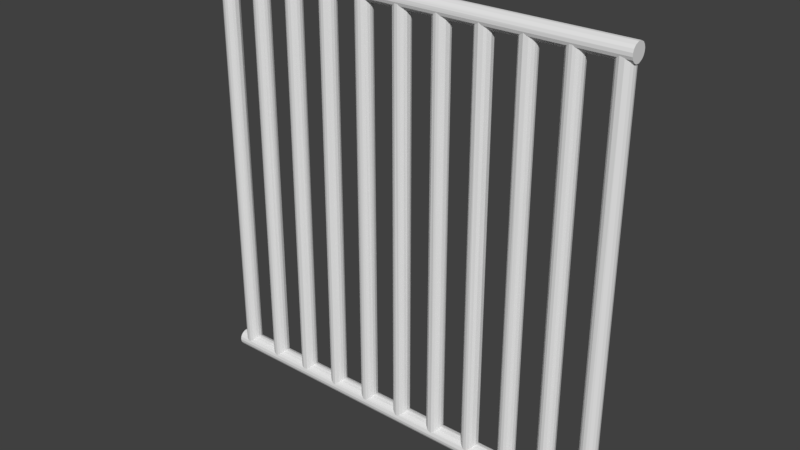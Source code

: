 # Source: baby_gate.blend  (saved by Blender 2.90.8; exported with 4.5.12 LTS)
import bpy
from mathutils import Matrix  # noqa: F401  (used for matrix-valued properties, if any)

bpy.ops.wm.read_factory_settings(use_empty=True)
scene = bpy.context.scene
scene.name = 'Scene'

# ---- collections
col_collection_1 = bpy.data.collections.new('Collection 1'); scene.collection.children.link(col_collection_1)

# ---- materials (node trees are filled in below, after node groups)
mat_material_001 = bpy.data.materials.new('Material.001')
mat_material_001.alpha_threshold = 0.0
mat_material_001.use_transparent_shadow = False
mat_material_001.roughness = 0.5
mat_material_001.specular_intensity = 0.0

# ---- material node trees

# ---- world
world_world = bpy.data.worlds.new('World'); scene.world = world_world
world_world.color = (0.05088, 0.05088, 0.05088)
world_world.use_sun_shadow = False
world_world.sun_shadow_jitter_overblur = 0.0
world_world.cycles.sampling_method = 'MANUAL'

# ---- meshes
me_cylinder_001 = bpy.data.meshes.new('Cylinder.001')
me_cylinder_001.from_pydata([(-2.119, 0.08517, 4.115), (2.099, 0.08389, 4.101), (-2.119, 0.07387, 4.073), (2.099, 0.07387, 4.073), (-2.119, 0.05504, 4.051), (2.099, 0.05504, 4.051), (-2.119, 0.01546, 4.032), (2.099, 0.01546, 4.032), (2.099, -0.01384, 4.032), (-2.119, -0.02804, 4.036), (2.099, -0.04137, 4.042), (-2.119, -0.05341, 4.051), (-2.119, -0.07224, 4.073), (2.099, -0.07224, 4.073), (-2.119, -0.08226, 4.101), (2.099, -0.08226, 4.101), (2.099, -0.08226, 4.13), (-2.119, -0.07846, 4.144), (2.099, -0.07224, 4.157), (-2.119, -0.06381, 4.17), (2.099, -0.05341, 4.18), (-2.119, -0.04137, 4.188), (2.099, -0.01384, 4.198), (-2.119, 0.0008137, 4.2), (2.099, 0.01546, 4.198), (-2.119, 0.02967, 4.195), (2.099, 0.05504, 4.18), (-2.119, 0.06544, 4.17), (2.099, 0.07387, 4.157), (-2.119, 0.08009, 4.144), (2.099, 0.08389, 4.13), (2.099, 0.08517, 0.09798), (-2.119, 0.08009, 0.06913), (2.099, 0.08009, 0.06913), (-2.119, 0.06544, 0.04375), (2.099, 0.06544, 0.04375), (-2.119, 0.04299, 0.02492), (2.099, 0.04299, 0.02492), (-2.119, 0.01546, 0.0149), (2.099, 0.01546, 0.0149), (-2.119, -0.01384, 0.0149), (2.099, -0.01384, 0.0149), (-2.119, -0.04137, 0.02492), (2.099, -0.04137, 0.02492), (-2.119, -0.06381, 0.04375), (2.099, -0.06381, 0.04375), (-2.119, -0.07846, 0.06913), (2.099, -0.07846, 0.06913), (-2.119, -0.08355, 0.09798), (2.099, -0.08355, 0.09798), (-2.119, -0.07846, 0.1268), (2.099, -0.07224, 0.1402), (-2.119, -0.06381, 0.1522), (-2.119, -0.04137, 0.171), (2.099, -0.04137, 0.171), (-2.119, -0.01384, 0.1811), (2.099, 0.0008136, 0.1823), (-2.119, 0.01546, 0.1811), (2.099, 0.04299, 0.171), (-2.119, 0.05504, 0.1626), (2.099, 0.06544, 0.1522), (-2.119, 0.07387, 0.1402), (2.099, 0.08009, 0.1268), (-2.119, 0.08389, 0.1126), (-1.911, -0.01308, 0.1256), (-1.915, -0.02655, 4.126), (-1.921, -0.03919, 0.1256), (-1.929, -0.05061, 4.126), (-1.95, -0.06847, 0.1256), (-1.963, -0.07436, 4.126), (-1.976, -0.07797, 0.1256), (-1.99, -0.07919, 4.126), (-2.004, -0.07797, 0.1256), (-2.017, -0.07436, 4.126), (-2.03, -0.06847, 0.1256), (-2.042, -0.06047, 4.126), (-2.059, -0.03919, 0.1256), (-2.059, -0.03919, 4.126), (-2.069, -0.01308, 0.1256), (-2.069, -0.01308, 4.126), (-2.065, 0.02818, 0.1256), (-2.065, 0.02818, 4.126), (-2.051, 0.05224, 0.1256), (-2.051, 0.05224, 4.126), (-2.03, 0.0701, 0.1256), (-2.017, 0.07599, 4.126), (-2.004, 0.0796, 0.1256), (-1.99, 0.08081, 4.126), (-1.976, 0.0796, 0.1256), (-1.95, 0.0701, 0.1256), (-1.95, 0.0701, 4.126), (-1.929, 0.05224, 4.126), (-1.921, 0.04081, 0.1256), (-1.911, 0.01471, 0.1256), (-1.911, 0.01471, 4.126), (-1.51, 0.0008137, 0.1256), (-1.511, -0.01308, 4.126), (-1.515, -0.02655, 0.1256), (-1.521, -0.03919, 4.126), (-1.529, -0.05061, 0.1256), (-1.539, -0.06047, 4.126), (-1.55, -0.06847, 0.1256), (-1.563, -0.07436, 4.126), (-1.576, -0.07797, 0.1256), (-1.59, -0.07919, 4.126), (-1.604, -0.07797, 0.1256), (-1.617, -0.07436, 4.126), (-1.63, -0.06847, 0.1256), (-1.642, -0.06047, 4.126), (-1.651, -0.05061, 0.1256), (-1.659, -0.03919, 4.126), (-1.669, -0.01308, 0.1256), (-1.669, -0.01308, 4.126), (-1.669, 0.01471, 0.1256), (-1.669, 0.01471, 4.126), (-1.659, 0.04081, 0.1256), (-1.659, 0.04081, 4.126), (-1.642, 0.0621, 0.1256), (-1.642, 0.0621, 4.126), (-1.617, 0.07599, 0.1256), (-1.617, 0.07599, 4.126), (-1.59, 0.08081, 0.1256), (-1.59, 0.08081, 4.126), (-1.563, 0.07599, 0.1256), (-1.563, 0.07599, 4.126), (-1.539, 0.0621, 0.1256), (-1.539, 0.0621, 4.126), (-1.521, 0.04081, 0.1256), (-1.521, 0.04081, 4.126), (-1.511, 0.01471, 4.126), (-0.7114, -0.01308, 0.1256), (-0.7114, -0.01308, 4.126), (-0.7209, -0.03919, 0.1256), (-0.7209, -0.03919, 4.126), (-0.7387, -0.06047, 0.1256), (-0.7387, -0.06047, 4.126), (-0.7762, -0.07797, 0.1256), (-0.7762, -0.07797, 4.126), (-0.804, -0.07797, 0.1256), (-0.804, -0.07797, 4.126), (-0.8301, -0.06847, 0.1256), (-0.8301, -0.06847, 4.126), (-0.8514, -0.05061, 0.1256), (-0.8514, -0.05061, 4.126), (-0.8689, -0.01308, 0.1256), (-0.8689, -0.01308, 4.126), (-0.8689, 0.01471, 0.1256), (-0.8653, 0.02818, 4.126), (-0.8594, 0.04081, 0.1256), (-0.8514, 0.05224, 4.126), (-0.8416, 0.0621, 0.1256), (-0.8301, 0.0701, 4.126), (-0.804, 0.0796, 0.1256), (-0.804, 0.0796, 4.126), (-0.7762, 0.0796, 4.126), (-0.7628, 0.07599, 0.1256), (-0.7387, 0.0621, 0.1256), (-0.7387, 0.0621, 4.126), (-0.7209, 0.04081, 0.1256), (-0.7209, 0.04081, 4.126), (-0.7114, 0.01471, 0.1256), (-0.7114, 0.01471, 4.126), (-1.11, 0.0008137, 0.1256), (-1.111, -0.01308, 4.126), (-1.115, -0.02655, 0.1256), (-1.121, -0.03919, 4.126), (-1.139, -0.06047, 0.1256), (-1.139, -0.06047, 4.126), (-1.163, -0.07436, 0.1256), (-1.163, -0.07436, 4.126), (-1.19, -0.07919, 4.126), (-1.204, -0.07797, 0.1256), (-1.217, -0.07436, 4.126), (-1.23, -0.06847, 0.1256), (-1.242, -0.06047, 4.126), (-1.251, -0.05061, 0.1256), (-1.259, -0.03919, 4.126), (-1.265, -0.02655, 0.1256), (-1.269, -0.01308, 4.126), (-1.27, 0.0008137, 0.1256), (-1.269, 0.01471, 4.126), (-1.265, 0.02818, 0.1256), (-1.259, 0.04081, 4.126), (-1.251, 0.05224, 0.1256), (-1.242, 0.0621, 4.126), (-1.23, 0.0701, 0.1256), (-1.217, 0.07599, 4.126), (-1.204, 0.0796, 0.1256), (-1.19, 0.08081, 4.126), (-1.163, 0.07599, 0.1256), (-1.15, 0.0701, 4.126), (-1.129, 0.05224, 0.1256), (-1.121, 0.04081, 4.126), (-1.115, 0.02818, 0.1256), (-1.111, 0.01471, 4.126), (1.29, 0.0008136, 0.1256), (1.29, 0.0008136, 4.126), (1.285, -0.02655, 0.1256), (1.285, -0.02655, 4.126), (1.271, -0.05061, 0.1256), (1.271, -0.05061, 4.126), (1.25, -0.06847, 0.1256), (1.25, -0.06847, 4.126), (1.224, -0.07797, 0.1256), (1.21, -0.07919, 4.126), (1.196, -0.07797, 0.1256), (1.17, -0.06847, 0.1256), (1.17, -0.06847, 4.126), (1.149, -0.05061, 0.1256), (1.149, -0.05061, 4.126), (1.135, -0.02655, 4.126), (1.131, -0.01308, 0.1256), (1.13, 0.0008136, 4.126), (1.135, 0.02818, 0.1256), (1.135, 0.02818, 4.126), (1.149, 0.05224, 0.1256), (1.158, 0.0621, 4.126), (1.183, 0.07599, 0.1256), (1.183, 0.07599, 4.126), (1.21, 0.08081, 0.1256), (1.224, 0.0796, 4.126), (1.25, 0.0701, 0.1256), (1.25, 0.0701, 4.126), (1.271, 0.05224, 0.1256), (1.271, 0.05224, 4.126), (1.285, 0.02818, 0.1256), (1.285, 0.02818, 4.126), (1.69, 0.0008136, 0.1256), (1.69, 0.0008136, 4.126), (1.685, -0.02655, 0.1256), (1.685, -0.02655, 4.126), (1.671, -0.05061, 0.1256), (1.671, -0.05061, 4.126), (1.65, -0.06847, 0.1256), (1.65, -0.06847, 4.126), (1.624, -0.07797, 0.1256), (1.624, -0.07797, 4.126), (1.596, -0.07797, 0.1256), (1.596, -0.07797, 4.126), (1.57, -0.06847, 0.1256), (1.57, -0.06847, 4.126), (1.541, -0.03919, 0.1256), (1.541, -0.03919, 4.126), (1.53, 0.0008136, 0.1256), (1.53, 0.0008136, 4.126), (1.535, 0.02818, 0.1256), (1.535, 0.02818, 4.126), (1.549, 0.05224, 4.126), (1.558, 0.0621, 0.1256), (1.583, 0.07599, 0.1256), (1.583, 0.07599, 4.126), (1.61, 0.08081, 0.1256), (1.61, 0.08081, 4.126), (1.637, 0.07599, 0.1256), (1.637, 0.07599, 4.126), (1.661, 0.0621, 0.1256), (1.661, 0.0621, 4.126), (1.679, 0.04081, 0.1256), (1.679, 0.04081, 4.126), (2.09, 0.0008136, 0.1256), (2.09, 0.0008136, 4.126), (2.085, -0.02655, 0.1256), (2.085, -0.02655, 4.126), (2.071, -0.05061, 0.1256), (2.071, -0.05061, 4.126), (2.05, -0.06847, 0.1256), (2.037, -0.07436, 4.126), (2.024, -0.07797, 0.1256), (1.996, -0.07797, 0.1256), (1.996, -0.07797, 4.126), (1.97, -0.06847, 0.1256), (1.97, -0.06847, 4.126), (1.949, -0.05061, 0.1256), (1.949, -0.05061, 4.126), (1.935, -0.02655, 0.1256), (1.931, -0.01308, 4.126), (1.93, 0.0008136, 0.1256), (1.931, 0.01471, 4.126), (1.935, 0.02818, 0.1256), (1.941, 0.04081, 4.126), (1.949, 0.05224, 0.1256), (1.958, 0.0621, 4.126), (1.983, 0.07599, 0.1256), (1.983, 0.07599, 4.126), (2.01, 0.08081, 0.1256), (2.01, 0.08081, 4.126), (2.037, 0.07599, 0.1256), (2.037, 0.07599, 4.126), (2.071, 0.05224, 0.1256), (2.071, 0.05224, 4.126), (2.085, 0.02818, 0.1256), (2.085, 0.02818, 4.126), (0.4899, 0.0008137, 4.126), (0.4886, -0.01308, 0.1256), (0.4791, -0.03919, 0.1256), (0.4791, -0.03919, 4.126), (0.4613, -0.06047, 4.126), (0.4499, -0.06847, 0.1256), (0.4372, -0.07436, 4.126), (0.4238, -0.07797, 0.1256), (0.4099, -0.07919, 4.126), (0.3825, -0.07436, 0.1256), (0.3825, -0.07436, 4.126), (0.3486, -0.05061, 0.1256), (0.3486, -0.05061, 4.126), (0.3347, -0.02655, 0.1256), (0.3347, -0.02655, 4.126), (0.3299, 0.0008136, 0.1256), (0.3299, 0.0008136, 4.126), (0.3347, 0.02818, 4.126), (0.3406, 0.04081, 0.1256), (0.3486, 0.05224, 4.126), (0.3584, 0.0621, 0.1256), (0.3825, 0.07599, 4.126), (0.396, 0.0796, 0.1256), (0.4099, 0.08081, 4.126), (0.4372, 0.07599, 0.1256), (0.4372, 0.07599, 4.126), (0.4613, 0.0621, 0.1256), (0.4613, 0.0621, 4.126), (0.4791, 0.04081, 0.1256), (0.485, 0.02818, 4.126), (0.4886, 0.01471, 0.1256), (0.8886, -0.01308, 0.1256), (0.8886, -0.01308, 4.126), (0.8711, -0.05061, 0.1256), (0.8711, -0.05061, 4.126), (0.8499, -0.06847, 0.1256), (0.8499, -0.06847, 4.126), (0.8238, -0.07797, 0.1256), (0.8099, -0.07919, 4.126), (0.796, -0.07797, 0.1256), (0.7699, -0.06847, 0.1256), (0.7699, -0.06847, 4.126), (0.7486, -0.05061, 0.1256), (0.7486, -0.05061, 4.126), (0.7347, -0.02655, 0.1256), (0.7347, -0.02655, 4.126), (0.7299, 0.0008136, 0.1256), (0.7299, 0.0008136, 4.126), (0.7347, 0.02818, 0.1256), (0.7347, 0.02818, 4.126), (0.7486, 0.05224, 0.1256), (0.7486, 0.05224, 4.126), (0.7699, 0.0701, 0.1256), (0.7699, 0.0701, 4.126), (0.796, 0.0796, 4.126), (0.8099, 0.08081, 0.1256), (0.8238, 0.0796, 4.126), (0.8499, 0.0701, 0.1256), (0.8499, 0.0701, 4.126), (0.8711, 0.05224, 0.1256), (0.8711, 0.05224, 4.126), (0.885, 0.02818, 0.1256), (0.885, 0.02818, 4.126), (0.08865, -0.01308, 0.1256), (0.08504, -0.02655, 4.126), (0.07914, -0.03919, 0.1256), (0.07115, -0.05061, 4.126), (0.06128, -0.06047, 0.1256), (0.04986, -0.06847, 4.126), (0.03722, -0.07436, 0.1256), (0.02375, -0.07797, 4.126), (0.009862, -0.07919, 0.1256), (-0.00403, -0.07797, 4.126), (-0.0175, -0.07436, 0.1256), (-0.04156, -0.06047, 0.1256), (-0.04156, -0.06047, 4.126), (-0.05942, -0.03919, 0.1256), (-0.05942, -0.03919, 4.126), (-0.06892, -0.01308, 0.1256), (-0.06892, -0.01308, 4.126), (-0.06892, 0.01471, 0.1256), (-0.06892, 0.01471, 4.126), (-0.05942, 0.04081, 0.1256), (-0.05942, 0.04081, 4.126), (-0.04156, 0.0621, 0.1256), (-0.04156, 0.0621, 4.126), (-0.0175, 0.07599, 0.1256), (-0.0175, 0.07599, 4.126), (0.009862, 0.08081, 0.1256), (0.02375, 0.0796, 4.126), (0.03722, 0.07599, 0.1256), (0.04986, 0.0701, 4.126), (0.07115, 0.05224, 0.1256), (0.07914, 0.04081, 4.126), (0.08504, 0.02818, 0.1256), (0.08865, 0.01471, 4.126), (-0.3101, 0.0008137, 0.1256), (-0.3114, -0.01308, 4.126), (-0.315, -0.02655, 0.1256), (-0.3209, -0.03919, 4.126), (-0.3289, -0.05061, 0.1256), (-0.3387, -0.06047, 4.126), (-0.3501, -0.06847, 0.1256), (-0.3628, -0.07436, 4.126), (-0.3762, -0.07797, 0.1256), (-0.3901, -0.07919, 4.126), (-0.404, -0.07797, 0.1256), (-0.4175, -0.07436, 4.126), (-0.4301, -0.06847, 0.1256), (-0.4416, -0.06047, 4.126), (-0.4514, -0.05061, 0.1256), (-0.4594, -0.03919, 4.126), (-0.4653, -0.02655, 0.1256), (-0.4689, -0.01308, 4.126), (-0.4701, 0.0008137, 0.1256), (-0.4653, 0.02818, 4.126), (-0.4594, 0.04081, 0.1256), (-0.4514, 0.05224, 4.126), (-0.4416, 0.0621, 0.1256), (-0.4301, 0.0701, 4.126), (-0.4175, 0.07599, 0.1256), (-0.404, 0.0796, 4.126), (-0.3762, 0.0796, 0.1256), (-0.3628, 0.07599, 4.126), (-0.3387, 0.0621, 0.1256), (-0.3387, 0.0621, 4.126), (-0.3209, 0.04081, 0.1256), (-0.3209, 0.04081, 4.126), (-0.3114, 0.01471, 4.126)], [], [(0, 30, 1), (0, 1, 3, 2), (2, 3, 5, 4), (4, 5, 7, 6), (6, 7, 8), (6, 8, 9), (9, 8, 10), (9, 10, 11), (11, 10, 13, 12), (12, 13, 15, 14), (14, 15, 16), (14, 16, 17), (17, 16, 18), (17, 18, 19), (19, 18, 20), (19, 20, 21), (21, 20, 22), (21, 22, 23), (23, 22, 24), (23, 24, 25), (25, 24, 26), (25, 26, 27), (27, 26, 28), (27, 28, 29), (1, 30, 28, 26, 24, 22, 20, 18, 16, 15, 13, 10, 8, 7, 5, 3), (29, 28, 30), (29, 30, 0), (0, 2, 4, 6, 9, 11, 12, 14, 17, 19, 21, 23, 25, 27, 29), (63, 31, 33, 32), (32, 33, 35, 34), (34, 35, 37, 36), (36, 37, 39, 38), (38, 39, 41, 40), (40, 41, 43, 42), (42, 43, 45, 44), (44, 45, 47, 46), (46, 47, 49, 48), (48, 49, 50), (50, 49, 51), (50, 51, 52), (52, 51, 54), (52, 54, 53), (53, 54, 56, 55), (55, 56, 57), (57, 56, 58), (57, 58, 59), (59, 58, 60), (59, 60, 61), (61, 60, 62), (33, 31, 62, 60, 58, 56, 54, 51, 49, 47, 45, 43, 41, 39, 37, 35), (61, 62, 63), (63, 62, 31), (63, 32, 34, 36, 38, 40, 42, 44, 46, 48, 50, 52, 53, 55, 57, 59, 61), (64, 94, 65), (64, 65, 66), (66, 65, 67), (66, 67, 68), (68, 67, 69), (68, 69, 70), (70, 69, 71), (70, 71, 72), (72, 71, 73), (72, 73, 74), (74, 73, 75), (74, 75, 77, 76), (76, 77, 79, 78), (78, 79, 81, 80), (80, 81, 82), (82, 81, 83), (82, 83, 85, 84), (84, 85, 86), (86, 85, 87), (86, 87, 88), (88, 87, 90, 89), (89, 90, 91), (89, 91, 92), (92, 91, 94, 93), (65, 94, 91, 90, 87, 85, 83, 81, 79, 77, 75, 73, 71, 69, 67), (93, 94, 64), (64, 66, 68, 70, 72, 74, 76, 78, 80, 82, 84, 86, 88, 89, 92, 93), (95, 96, 97), (97, 96, 98), (97, 98, 100, 99), (99, 100, 101), (101, 100, 102), (101, 102, 103), (103, 102, 104), (103, 104, 105), (105, 104, 106), (105, 106, 107), (107, 106, 108), (107, 108, 109), (109, 108, 110), (109, 110, 112, 111), (111, 112, 114, 113), (113, 114, 116, 115), (115, 116, 118, 117), (117, 118, 120, 119), (119, 120, 122, 121), (121, 122, 124), (121, 124, 123), (123, 124, 126), (123, 126, 125), (125, 126, 128, 127), (127, 128, 129), (96, 129, 128, 126, 124, 122, 120, 118, 116, 114, 112, 110, 108, 106, 104, 102, 100, 98), (127, 129, 95), (95, 129, 96), (95, 97, 99, 101, 103, 105, 107, 109, 111, 113, 115, 117, 119, 121, 123, 125, 127), (130, 131, 133, 132), (132, 133, 135, 134), (134, 135, 137, 136), (136, 137, 139, 138), (138, 139, 141, 140), (140, 141, 143, 142), (142, 143, 145, 144), (144, 145, 147, 146), (146, 147, 148), (148, 147, 149), (148, 149, 150), (150, 149, 151), (150, 151, 152), (152, 151, 153), (152, 153, 154, 155), (155, 154, 157, 156), (156, 157, 159), (156, 159, 158), (158, 159, 160), (131, 161, 159, 157, 154, 153, 151, 149, 147, 145, 143, 141, 139, 137, 135, 133), (160, 159, 161), (160, 161, 131, 130), (130, 132, 134, 136, 138, 140, 142, 144, 146, 148, 150, 152, 155, 156, 158, 160), (162, 163, 164), (164, 163, 165), (164, 165, 167, 166), (166, 167, 169, 168), (168, 169, 170, 171), (171, 170, 172), (171, 172, 173), (173, 172, 174), (173, 174, 175), (175, 174, 176), (175, 176, 178, 177), (177, 178, 179), (179, 178, 180), (179, 180, 181), (181, 180, 182), (181, 182, 183), (183, 182, 184), (183, 184, 186, 185), (185, 186, 187), (187, 186, 188), (187, 188, 189), (189, 188, 190), (189, 190, 191), (191, 190, 192), (191, 192, 193), (193, 192, 194), (163, 194, 192, 190, 188, 186, 184, 182, 180, 178, 176, 174, 172, 170, 169, 167, 165), (193, 194, 162), (162, 194, 163), (162, 164, 166, 168, 171, 173, 175, 177, 179, 181, 183, 185, 187, 189, 191, 193), (195, 196, 198, 197), (197, 198, 200, 199), (199, 200, 201), (201, 200, 202), (201, 202, 203), (203, 202, 204), (203, 204, 205), (205, 204, 207, 206), (206, 207, 209), (206, 209, 208), (208, 209, 210, 211), (211, 210, 212), (211, 212, 213), (213, 212, 214), (213, 214, 215), (215, 214, 216), (215, 216, 217), (217, 216, 218), (217, 218, 219), (219, 218, 220), (219, 220, 222, 221), (221, 222, 224), (221, 224, 223), (223, 224, 226), (223, 226, 225), (198, 196, 226, 224, 222, 220, 218, 216, 214, 212, 210, 209, 207, 204, 202, 200), (225, 226, 196, 195), (195, 197, 199, 201, 203, 205, 206, 208, 211, 213, 215, 217, 219, 221, 223, 225), (227, 228, 230, 229), (229, 230, 232), (229, 232, 231), (231, 232, 234, 233), (233, 234, 236, 235), (235, 236, 238, 237), (237, 238, 240, 239), (239, 240, 242, 241), (241, 242, 244, 243), (243, 244, 246, 245), (245, 246, 247, 248), (248, 247, 250), (248, 250, 249), (249, 250, 252, 251), (251, 252, 254, 253), (253, 254, 255), (255, 254, 256), (255, 256, 258, 257), (230, 228, 258, 256, 254, 252, 250, 247, 246, 244, 242, 240, 238, 236, 234, 232), (257, 258, 228, 227), (227, 229, 231, 233, 235, 237, 239, 241, 243, 245, 248, 249, 251, 253, 255, 257), (259, 260, 262, 261), (261, 262, 264), (261, 264, 263), (263, 264, 265), (265, 264, 266), (265, 266, 267), (267, 266, 269, 268), (268, 269, 271, 270), (270, 271, 273), (270, 273, 272), (272, 273, 274), (274, 273, 275), (274, 275, 276), (276, 275, 277), (276, 277, 278), (278, 277, 279), (278, 279, 280), (280, 279, 281), (280, 281, 282), (282, 281, 283), (282, 283, 285), (282, 285, 284), (284, 285, 287, 286), (286, 287, 289, 288), (288, 289, 290), (290, 289, 291), (262, 260, 291, 289, 287, 285, 283, 281, 279, 277, 275, 273, 271, 269, 266, 264), (290, 291, 260, 259), (259, 261, 263, 265, 267, 268, 270, 272, 274, 276, 278, 280, 282, 284, 286, 288, 290), (293, 292, 295), (293, 295, 294), (294, 295, 296, 297), (297, 296, 298), (297, 298, 299), (299, 298, 300), (299, 300, 302, 301), (301, 302, 304, 303), (303, 304, 306, 305), (305, 306, 308, 307), (307, 308, 309, 310), (310, 309, 311), (310, 311, 312), (312, 311, 313), (312, 313, 314), (314, 313, 315), (314, 315, 317, 316), (316, 317, 319), (316, 319, 318), (318, 319, 320), (320, 319, 321), (320, 321, 322), (292, 321, 319, 317, 315, 313, 311, 309, 308, 306, 304, 302, 300, 298, 296, 295), (322, 321, 292), (322, 292, 293), (293, 294, 297, 299, 301, 303, 305, 307, 310, 312, 314, 316, 318, 320, 322), (323, 324, 326, 325), (325, 326, 328, 327), (327, 328, 330, 329), (329, 330, 331), (331, 330, 333, 332), (332, 333, 335, 334), (334, 335, 337), (334, 337, 336), (336, 337, 339, 338), (338, 339, 341, 340), (340, 341, 342), (342, 341, 343), (342, 343, 345, 344), (344, 345, 346, 347), (347, 346, 348), (347, 348, 349), (349, 348, 350), (349, 350, 352, 351), (351, 352, 353), (353, 352, 354), (324, 354, 352, 350, 348, 346, 345, 343, 341, 339, 337, 335, 333, 330, 328, 326), (353, 354, 324, 323), (323, 325, 327, 329, 331, 332, 334, 336, 338, 340, 342, 344, 347, 349, 351, 353), (355, 387, 356), (355, 356, 358, 357), (357, 358, 359), (359, 358, 360), (359, 360, 361), (361, 360, 362), (361, 362, 364, 363), (363, 364, 365), (365, 364, 367, 366), (366, 367, 369, 368), (368, 369, 371), (368, 371, 370), (370, 371, 373, 372), (372, 373, 375, 374), (374, 375, 377, 376), (376, 377, 379, 378), (378, 379, 381, 380), (380, 381, 382), (382, 381, 383), (382, 383, 384), (384, 383, 385), (384, 385, 387, 386), (356, 387, 385, 383, 381, 379, 377, 375, 373, 371, 369, 367, 364, 362, 360, 358), (386, 387, 355), (355, 357, 359, 361, 363, 365, 366, 368, 370, 372, 374, 376, 378, 380, 382, 384, 386), (388, 389, 390), (390, 389, 391), (390, 391, 393, 392), (392, 393, 394), (394, 393, 395, 396), (396, 395, 397), (396, 397, 398), (398, 397, 399, 400), (400, 399, 401), (400, 401, 402), (402, 401, 403, 404), (404, 403, 405), (404, 405, 406), (406, 405, 407), (406, 407, 408), (408, 407, 409), (408, 409, 410), (410, 409, 411), (410, 411, 413, 412), (412, 413, 414), (414, 413, 415), (414, 415, 416), (416, 415, 417), (416, 417, 419), (416, 419, 418), (418, 419, 420), (389, 420, 419, 417, 415, 413, 411, 409, 407, 405, 403, 401, 399, 397, 395, 393, 391), (418, 420, 388), (388, 420, 389), (388, 390, 392, 394, 396, 398, 400, 402, 404, 406, 408, 410, 412, 414, 416, 418)])
me_cylinder_001.materials.append(mat_material_001)
me_cylinder_001.use_remesh_preserve_volume = False
me_cylinder_001.use_remesh_preserve_attributes = False
me_cylinder_001.use_mirror_vertex_groups = False
me_cylinder_001.update()

# ---- objects
ob_baby_gate = bpy.data.objects.new('Baby Gate', me_cylinder_001)

# ---- transforms, parenting, visibility, modifiers, constraints
ob_baby_gate.location = (6.439e-15, 0.0, 0.0)
ob_baby_gate.lineart.crease_threshold = 0.0

# ---- collection membership
col_collection_1.objects.link(ob_baby_gate)

# ---- scene / render settings (as saved in the file)
scene.frame_start = 1; scene.frame_end = 250; scene.frame_set(1)
scene.render.engine = 'BLENDER_EEVEE_NEXT'
scene.render.resolution_percentage = 50
scene.render.dither_intensity = 0.0
scene.cycles.use_denoising = False
scene.cycles.samples = 128
scene.cycles.sampling_pattern = 'TABULATED_SOBOL'
scene.cycles.use_adaptive_sampling = False
scene.cycles.use_light_tree = False
scene.cycles.blur_glossy = 0.0
scene.cycles.sample_clamp_indirect = 0.0
scene.view_settings.view_transform = 'Standard'
bpy.context.view_layer.update()

# ---- added for rendering (the .blend has no active camera and no usable light): camera, sun
cam_auto = bpy.data.cameras.new('AutoCamera')
cam_auto.lens = 50.0
cam_auto.sensor_width = 36.0
cam_auto.clip_end = 1000.0
ob_auto_camera = bpy.data.objects.new('AutoCamera', cam_auto)
scene.collection.objects.link(ob_auto_camera)
ob_auto_camera.location = (5.48921, -6.59872, 6.50697)
ob_auto_camera.rotation_euler = (1.09748, -7.21219e-08, 0.694738)
scene.camera = ob_auto_camera
light_auto_sun = bpy.data.lights.new('AutoSun', 'SUN')
light_auto_sun.energy = 3.0
light_auto_sun.angle = 0.0523599
ob_auto_sun = bpy.data.objects.new('AutoSun', light_auto_sun)
scene.collection.objects.link(ob_auto_sun)
ob_auto_sun.rotation_euler = (0.872665, 0.174533, 0.523599)
bpy.context.view_layer.update()
